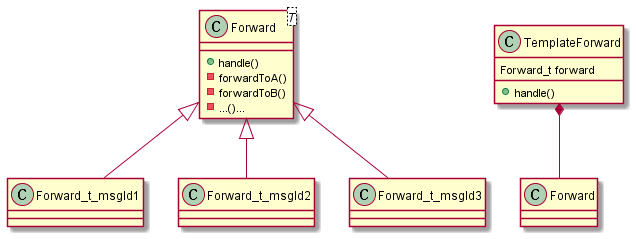

The diagram above was rendered by PlantUML. Its source (embedded in the PNG):
@startuml

class "Forward<T>" as Forward_t
TemplateForward *-- Forward

class TemplateForward {
  Forward_t forward
  + handle()
}

class Forward_t {
  + handle()
  - forwardToA()
  - forwardToB()
  - ...()...
}

Forward_t <|-- Forward_t_msgId1
Forward_t <|-- Forward_t_msgId2
Forward_t <|-- Forward_t_msgId3


@enduml